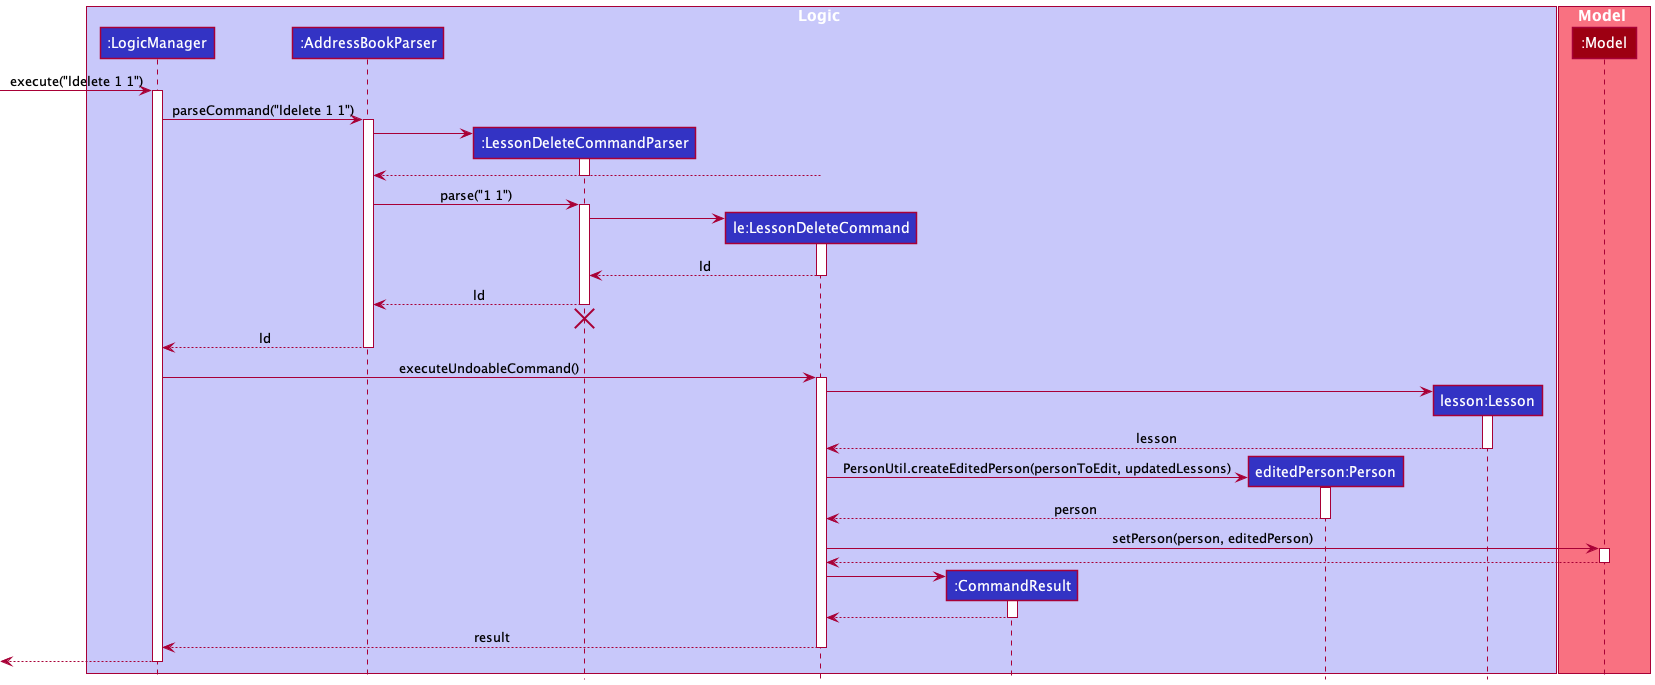

The diagram above was rendered by PlantUML. Its source (embedded in the PNG):
@startuml
!include style.puml

box Logic LOGIC_COLOR_T1
participant ":LogicManager" as LogicManager LOGIC_COLOR
participant ":AddressBookParser" as AddressBookParser LOGIC_COLOR
participant ":LessonDeleteCommandParser" as LessonDeleteCommandParser LOGIC_COLOR
participant "le:LessonDeleteCommand" as LessonDeleteCommand LOGIC_COLOR
participant ":CommandResult" as CommandResult LOGIC_COLOR
participant "editedPerson:Person" as Person LOGIC_COLOR
participant "lesson:Lesson" as Lesson LOGIC_COLOR

end box

box Model MODEL_COLOR_T1
participant ":Model" as Model MODEL_COLOR
end box

[-> LogicManager : execute("ldelete 1 1")
activate LogicManager

LogicManager -> AddressBookParser : parseCommand("ldelete 1 1")
activate AddressBookParser

create LessonDeleteCommandParser
AddressBookParser -> LessonDeleteCommandParser
activate LessonDeleteCommandParser

LessonDeleteCommand --> AddressBookParser
deactivate LessonDeleteCommandParser

AddressBookParser -> LessonDeleteCommandParser : parse("1 1")
activate LessonDeleteCommandParser

create LessonDeleteCommand
LessonDeleteCommandParser -> LessonDeleteCommand
activate LessonDeleteCommand

LessonDeleteCommand --> LessonDeleteCommandParser : ld
deactivate LessonDeleteCommand

LessonDeleteCommandParser --> AddressBookParser : ld
deactivate LessonDeleteCommandParser
'Hidden arrow to position the destroy marker below the end of the activation bar.
LessonDeleteCommandParser -[hidden]-> AddressBookParser
destroy LessonDeleteCommandParser

AddressBookParser --> LogicManager : ld
deactivate AddressBookParser

LogicManager -> LessonDeleteCommand : executeUndoableCommand()
activate LessonDeleteCommand

create Lesson
LessonDeleteCommand -> Lesson
activate Lesson

Lesson --> LessonDeleteCommand : lesson
deactivate Lesson

create Person
LessonDeleteCommand -> Person : PersonUtil.createEditedPerson(personToEdit, updatedLessons)
activate Person

Person --> LessonDeleteCommand : person
deactivate Person

LessonDeleteCommand -> Model : setPerson(person, editedPerson)
activate Model

Model --> LessonDeleteCommand
deactivate Model

create CommandResult
LessonDeleteCommand -> CommandResult
activate CommandResult

CommandResult --> LessonDeleteCommand
deactivate CommandResult

LessonDeleteCommand --> LogicManager : result
deactivate LessonDeleteCommand

[<--LogicManager
deactivate LogicManager
@enduml